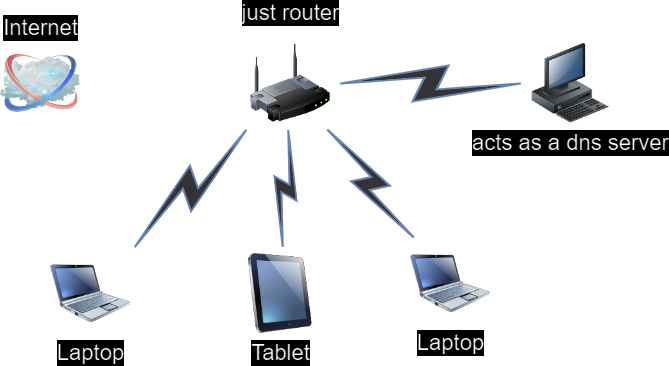

The diagram above was exported from draw.io. Its source (the exported page's mxGraphModel, read from the mxfile embedded in the PNG):
<mxGraphModel dx="1050" dy="577" grid="1" gridSize="10" guides="1" tooltips="1" connect="1" arrows="1" fold="1" page="1" pageScale="1" pageWidth="1100" pageHeight="850" background="none" math="0" shadow="0">
  <root>
    <mxCell id="0" />
    <mxCell id="1" parent="0" />
    <mxCell id="69ecfefc5c41e42c-18" style="edgeStyle=none;rounded=0;html=1;labelBackgroundColor=none;endArrow=none;strokeWidth=2;fontFamily=Verdana;fontSize=22" parent="1" source="69ecfefc5c41e42c-1" target="69ecfefc5c41e42c-2" edge="1">
      <mxGeometry relative="1" as="geometry">
        <mxPoint x="380" y="378.82352941176475" as="targetPoint" />
      </mxGeometry>
    </mxCell>
    <mxCell id="69ecfefc5c41e42c-1" value="just router" style="image;html=1;labelBackgroundColor=#ffffff;image=img/lib/clip_art/networking/Wireless_Router_128x128.png;rounded=1;shadow=0;comic=0;strokeWidth=2;fontSize=22;spacingBottom=0;spacingTop=-130;" parent="1" vertex="1">
      <mxGeometry x="480" y="200" width="80" height="80" as="geometry" />
    </mxCell>
    <mxCell id="69ecfefc5c41e42c-2" value="Internet" style="image;html=1;labelBackgroundColor=#ffffff;image=img/lib/clip_art/networking/Cloud_128x128.png;rounded=1;shadow=0;comic=0;strokeWidth=2;fontSize=22;labelPosition=center;verticalLabelPosition=top;align=center;verticalAlign=bottom;" parent="1" vertex="1">
      <mxGeometry x="230" y="200" width="80" height="80" as="geometry" />
    </mxCell>
    <mxCell id="69ecfefc5c41e42c-4" value="Tablet" style="image;html=1;labelBackgroundColor=#ffffff;image=img/lib/clip_art/computers/iPad_128x128.png;rounded=1;shadow=0;comic=0;strokeWidth=2;fontSize=22" parent="1" vertex="1">
      <mxGeometry x="470" y="410" width="80" height="80" as="geometry" />
    </mxCell>
    <mxCell id="69ecfefc5c41e42c-7" value="acts as a dns server" style="image;html=1;labelBackgroundColor=#ffffff;image=img/lib/clip_art/computers/Workstation_128x128.png;rounded=1;shadow=0;comic=0;strokeWidth=2;fontSize=22" parent="1" vertex="1">
      <mxGeometry x="760" y="200" width="80" height="80" as="geometry" />
    </mxCell>
    <mxCell id="69ecfefc5c41e42c-9" value="Laptop" style="image;html=1;labelBackgroundColor=#ffffff;image=img/lib/clip_art/computers/Netbook_128x128.png;rounded=1;shadow=0;comic=0;strokeColor=#000000;strokeWidth=2;fillColor=#FFFFFF;fontSize=22;fontColor=#000000;" parent="1" vertex="1">
      <mxGeometry x="640" y="400" width="80" height="80" as="geometry" />
    </mxCell>
    <mxCell id="69ecfefc5c41e42c-10" value="Laptop" style="image;html=1;labelBackgroundColor=#ffffff;image=img/lib/clip_art/computers/Netbook_128x128.png;rounded=1;shadow=0;comic=0;strokeWidth=2;fontSize=22" parent="1" vertex="1">
      <mxGeometry x="280" y="410" width="80" height="80" as="geometry" />
    </mxCell>
    <mxCell id="69ecfefc5c41e42c-13" value="" style="html=1;fillColor=#CCCCCC;strokeColor=#6881B3;gradientColor=none;gradientDirection=north;strokeWidth=2;shape=mxgraph.networks.comm_link_edge;html=1;labelBackgroundColor=none;endArrow=none;fontFamily=Verdana;fontSize=22;fontColor=#000000;" parent="1" source="69ecfefc5c41e42c-10" target="69ecfefc5c41e42c-1" edge="1">
      <mxGeometry width="100" height="100" relative="1" as="geometry">
        <mxPoint x="330" y="491.9565217391305" as="sourcePoint" />
        <mxPoint x="480" y="518.0434782608695" as="targetPoint" />
      </mxGeometry>
    </mxCell>
    <mxCell id="69ecfefc5c41e42c-14" value="" style="html=1;fillColor=#CCCCCC;strokeColor=#6881B3;gradientColor=none;gradientDirection=north;strokeWidth=2;shape=mxgraph.networks.comm_link_edge;html=1;labelBackgroundColor=none;endArrow=none;fontFamily=Verdana;fontSize=22;fontColor=#000000;" parent="1" source="69ecfefc5c41e42c-4" target="69ecfefc5c41e42c-1" edge="1">
      <mxGeometry width="100" height="100" relative="1" as="geometry">
        <mxPoint x="340" y="501.9565217391305" as="sourcePoint" />
        <mxPoint x="490" y="528.0434782608695" as="targetPoint" />
      </mxGeometry>
    </mxCell>
    <mxCell id="69ecfefc5c41e42c-15" value="" style="html=1;fillColor=#CCCCCC;strokeColor=#6881B3;gradientColor=none;gradientDirection=north;strokeWidth=2;shape=mxgraph.networks.comm_link_edge;html=1;labelBackgroundColor=none;endArrow=none;fontFamily=Verdana;fontSize=22;fontColor=#000000;" parent="1" source="69ecfefc5c41e42c-7" target="69ecfefc5c41e42c-1" edge="1">
      <mxGeometry width="100" height="100" relative="1" as="geometry">
        <mxPoint x="350" y="511.9565217391305" as="sourcePoint" />
        <mxPoint x="500" y="538.0434782608695" as="targetPoint" />
      </mxGeometry>
    </mxCell>
    <mxCell id="69ecfefc5c41e42c-17" value="" style="html=1;fillColor=#CCCCCC;strokeColor=#6881B3;gradientColor=none;gradientDirection=north;strokeWidth=2;shape=mxgraph.networks.comm_link_edge;html=1;labelBackgroundColor=none;endArrow=none;fontFamily=Verdana;fontSize=22;fontColor=#000000;" parent="1" source="69ecfefc5c41e42c-9" target="69ecfefc5c41e42c-1" edge="1">
      <mxGeometry width="100" height="100" relative="1" as="geometry">
        <mxPoint x="370" y="531.9565217391305" as="sourcePoint" />
        <mxPoint x="520" y="558.0434782608695" as="targetPoint" />
      </mxGeometry>
    </mxCell>
  </root>
</mxGraphModel>